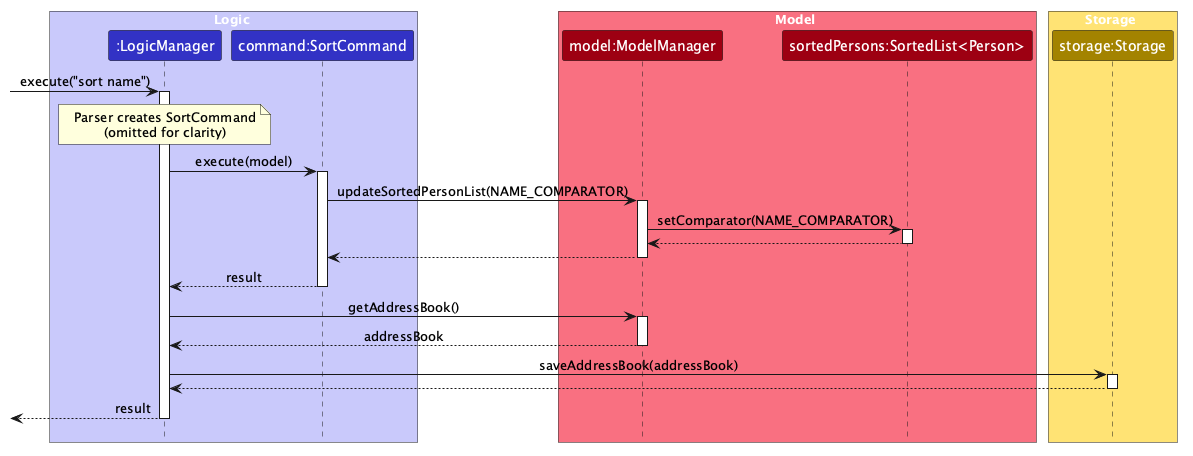

The diagram above was rendered by PlantUML. Its source (embedded in the PNG):
@startuml
!include style.puml
skinparam ArrowFontStyle plain

box Logic LOGIC_COLOR_T1
participant ":LogicManager" as LogicManager LOGIC_COLOR
participant "command:SortCommand" as SortCommand LOGIC_COLOR
end box

box Model MODEL_COLOR_T1
participant "model:ModelManager" as ModelManager MODEL_COLOR
participant "sortedPersons:SortedList<Person>" as SortedList MODEL_COLOR
end box

box Storage STORAGE_COLOR_T1
participant "storage:Storage" as Storage STORAGE_COLOR
end box

[-> LogicManager : execute("sort name")
activate LogicManager
note over LogicManager : Parser creates SortCommand\n(omitted for clarity)

LogicManager -> SortCommand : execute(model)
activate SortCommand
SortCommand -> ModelManager : updateSortedPersonList(NAME_COMPARATOR)
activate ModelManager
ModelManager -> SortedList : setComparator(NAME_COMPARATOR)
activate SortedList
SortedList --> ModelManager
deactivate SortedList
ModelManager --> SortCommand
deactivate ModelManager
SortCommand --> LogicManager : result
deactivate SortCommand

LogicManager -> ModelManager : getAddressBook()
activate ModelManager
ModelManager --> LogicManager : addressBook
deactivate ModelManager
LogicManager -> Storage : saveAddressBook(addressBook)
activate Storage
Storage --> LogicManager
deactivate Storage

[<-- LogicManager : result
deactivate LogicManager
@enduml